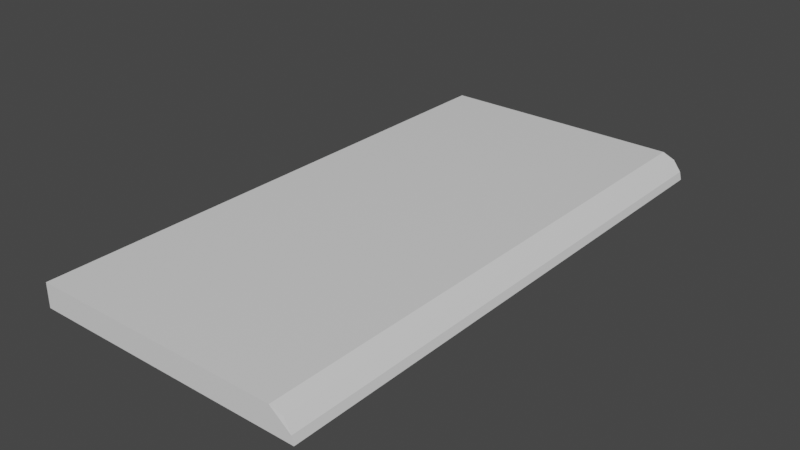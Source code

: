 # Source: keyboard.blend  (saved by Blender 2.93.21; exported with 4.5.12 LTS)
import bpy
from mathutils import Matrix  # noqa: F401  (used for matrix-valued properties, if any)

bpy.ops.wm.read_factory_settings(use_empty=True)
scene = bpy.context.scene
scene.name = 'Scene'

# ---- collections
col_collection = bpy.data.collections.new('Collection'); scene.collection.children.link(col_collection)

# ---- materials (node trees are filled in below, after node groups)
mat_material = bpy.data.materials.new('Material')
mat_material.alpha_threshold = 0.0
mat_material.use_transparent_shadow = False
mat_material.line_color = (0.0, 0.0, 0.0, 1.0)

# ---- material node trees
mat_material.use_nodes = True; mat_material.node_tree.nodes.clear()
_N = mat_material.node_tree.nodes; _L = mat_material.node_tree.links
n0 = _N.new('ShaderNodeOutputMaterial'); n0.name = 'Material Output'; n0.location = (300, 300)
n1 = _N.new('ShaderNodeBsdfPrincipled'); n1.name = 'Principled BSDF'; n1.location = (10, 300)
n1.distribution = 'GGX'
n1.subsurface_method = 'BURLEY'
n1.inputs[2].default_value = 0.4
n1.inputs[3].default_value = 1.45
n1.inputs[27].default_value = (0.0, 0.0, 0.0, 1.0)
n1.inputs[28].default_value = 1.0
_L.new(n1.outputs[0], n0.inputs[0])
n0.is_active_output = True

# ---- world
world_world = bpy.data.worlds.new('World'); scene.world = world_world
world_world.use_nodes = True; world_world.node_tree.nodes.clear()
_N = world_world.node_tree.nodes; _L = world_world.node_tree.links
n0 = _N.new('ShaderNodeOutputWorld'); n0.name = 'World Output'; n0.location = (300, 300)
n1 = _N.new('ShaderNodeBackground'); n1.name = 'Background'; n1.location = (10, 300)
n1.inputs[0].default_value = (0.05088, 0.05088, 0.05088, 1.0)
_L.new(n1.outputs[0], n0.inputs[0])
n0.is_active_output = True
world_world.color = (0.05088, 0.05088, 0.05088)
world_world.use_sun_shadow = False
world_world.sun_shadow_jitter_overblur = 0.0

# ---- meshes
me_cube = bpy.data.meshes.new('Cube')
me_cube.from_pydata([(0.8574, 0.9313, -0.8072), (1.21, 1.0, -1.0), (0.8574, -3.354, -0.8072), (1.21, -3.422, -1.0), (-0.8574, 0.9313, -0.8072), (-1.0, 1.0, -1.0), (-0.8574, -3.354, -0.8072), (-1.0, -3.422, -1.0), (-1.0, -3.422, -0.8072), (-1.0, 1.0, -0.8072), (1.195, -3.422, -0.9359), (1.032, -3.393, -0.8072), (1.032, -3.422, -0.8072), (1.134, -3.413, -0.8449), (1.032, 0.9704, -0.8072), (1.195, 1.0, -0.9359), (1.032, 1.0, -0.8072), (1.134, 0.9913, -0.8449)], [], [(0, 4, 6, 2), (0, 2, 11, 14), (7, 8, 9, 5), (5, 1, 3, 7), (3, 10, 12, 8, 7), (4, 0, 14, 16, 9), (5, 9, 16, 15, 1), (2, 6, 8, 12, 11), (6, 4, 9, 8), (10, 13, 12), (13, 11, 12), (14, 17, 16), (17, 15, 16), (14, 11, 13, 17), (17, 13, 10, 15), (1, 15, 10, 3)])
_uv = me_cube.uv_layers.new(name='UVMap')
_uv.uv.foreach_set('vector', [0.649, 0.5108, 0.851, 0.5108, 0.851, 0.7392, 0.649, 0.7392, 0.649, 0.5108, 0.649, 0.7392, 0.6353, 0.7453, 0.6353, 0.5047, 0.375, 0.0, 0.625, 0.0, 0.625, 0.25, 0.375, 0.25, 0.125, 0.5, 0.375, 0.5, 0.375, 0.75, 0.125, 0.75, 0.375, 0.75, 0.4582, 0.75, 0.625, 0.7653, 0.625, 1.0, 0.375, 1.0, 0.851, 0.5108, 0.649, 0.5108, 0.6353, 0.5047, 0.6403, 0.5, 0.875, 0.5, 0.375, 0.25, 0.625, 0.25, 0.625, 0.4847, 0.4582, 0.5, 0.375, 0.5, 0.649, 0.7392, 0.851, 0.7392, 0.875, 0.75, 0.6403, 0.75, 0.6353, 0.7453, 0.851, 0.7392, 0.851, 0.5108, 0.875, 0.5, 0.875, 0.75, 0.4582, 0.75, 0.5875, 0.75, 0.625, 0.75, 0.5875, 0.75, 0.625, 0.7483, 0.625, 0.75, 0.6637, 0.5017, 0.5875, 0.5, 0.625, 0.5, 0.5875, 0.5, 0.4582, 0.5, 0.625, 0.5, 0.6353, 0.5047, 0.6353, 0.7453, 0.625, 0.7495, 0.625, 0.5005, 0.625, 0.5005, 0.625, 0.7495, 0.4582, 0.75, 0.4582, 0.5, 0.375, 0.5, 0.4582, 0.5, 0.4582, 0.75, 0.375, 0.75])
me_cube.materials.append(mat_material)
me_cube.use_remesh_preserve_volume = False
me_cube.use_remesh_preserve_attributes = False
me_cube.use_mirror_vertex_groups = False
me_cube.update()

# ---- objects
ob_cube = bpy.data.objects.new('Cube', me_cube)

# ---- transforms, parenting, visibility, modifiers, constraints
ob_cube.location = (0.0, 0.0, 0.9748)
ob_cube.scale = (0.9926, 0.9926, 0.9926)
ob_cube.lock_rotations_4d = False
ob_cube.empty_display_type = 'ARROWS'
ob_cube.lineart.crease_threshold = 0.0

# ---- collection membership
col_collection.objects.link(ob_cube)

# ---- scene / render settings (as saved in the file)
scene.frame_start = 1; scene.frame_end = 250; scene.frame_set(1)
scene.render.engine = 'BLENDER_EEVEE_NEXT'
scene.cycles.use_denoising = False
scene.cycles.samples = 128
scene.cycles.sampling_pattern = 'TABULATED_SOBOL'
scene.cycles.use_adaptive_sampling = False
scene.cycles.use_light_tree = False
scene.view_settings.view_transform = 'Filmic'
bpy.context.view_layer.update()

# ---- added for rendering (the .blend has no active camera and no usable light): camera, sun
cam_auto = bpy.data.cameras.new('AutoCamera')
cam_auto.lens = 50.0
cam_auto.sensor_width = 36.0
cam_auto.clip_end = 1000.0
ob_auto_camera = bpy.data.objects.new('AutoCamera', cam_auto)
scene.collection.objects.link(ob_auto_camera)
ob_auto_camera.location = (4.64784, -6.65429, 3.71271)
ob_auto_camera.rotation_euler = (1.09748, -7.21219e-08, 0.694738)
scene.camera = ob_auto_camera
light_auto_sun = bpy.data.lights.new('AutoSun', 'SUN')
light_auto_sun.energy = 3.0
light_auto_sun.angle = 0.0523599
ob_auto_sun = bpy.data.objects.new('AutoSun', light_auto_sun)
scene.collection.objects.link(ob_auto_sun)
ob_auto_sun.rotation_euler = (0.872665, 0.174533, 0.523599)
bpy.context.view_layer.update()
